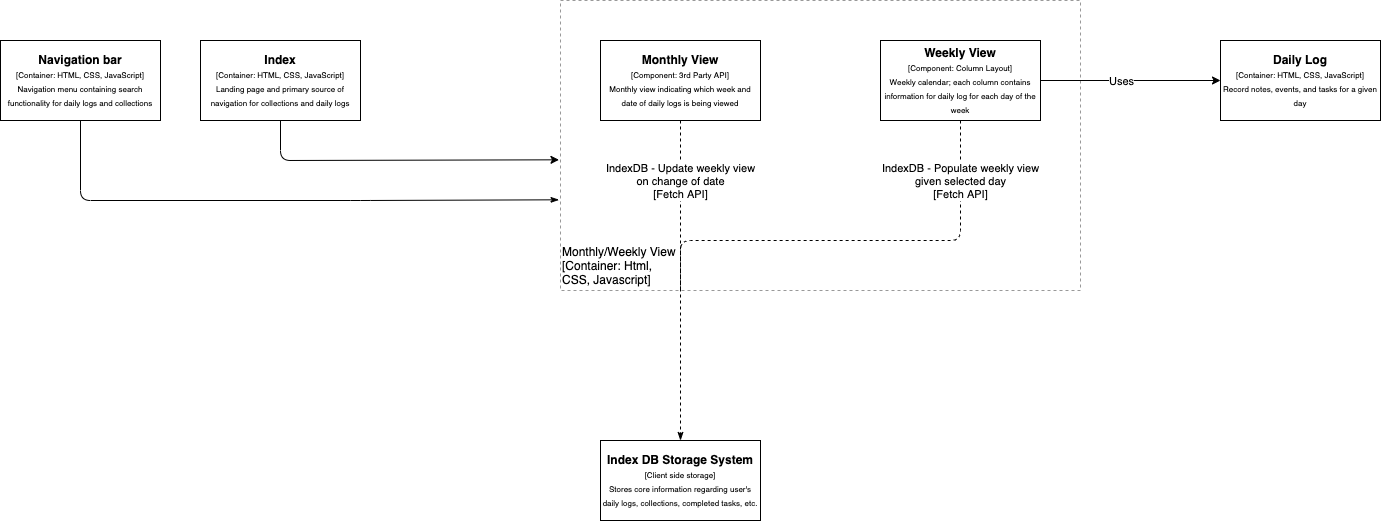

The diagram above was exported from draw.io. Its source (the exported page's mxGraphModel, read from the mxfile embedded in the PNG):
<mxGraphModel dx="1260" dy="830" grid="1" gridSize="10" guides="1" tooltips="1" connect="1" arrows="1" fold="1" page="1" pageScale="1" pageWidth="850" pageHeight="1100" math="0" shadow="0">
  <root>
    <mxCell id="0" />
    <mxCell id="1" parent="0" />
    <mxCell id="6" value="&lt;b&gt;Index DB Storage System&lt;/b&gt;&lt;br&gt;&lt;font style=&quot;font-size: 8px&quot;&gt;[Client side storage]&lt;br&gt;Stores core information regarding user's daily logs, collections, completed tasks, etc.&lt;br&gt;&lt;/font&gt;" style="rounded=0;whiteSpace=wrap;html=1;" parent="1" vertex="1">
      <mxGeometry x="440" y="880" width="160" height="80" as="geometry" />
    </mxCell>
    <mxCell id="9" value="" style="rounded=0;whiteSpace=wrap;html=1;dashed=1;opacity=40;strokeWidth=1;perimeterSpacing=1;shadow=0;glass=0;sketch=0;container=0;align=left;" parent="1" vertex="1">
      <mxGeometry x="400" y="440" width="520" height="290" as="geometry" />
    </mxCell>
    <mxCell id="10" value="&lt;b&gt;Index&lt;/b&gt;&lt;br&gt;&lt;font style=&quot;font-size: 8px&quot;&gt;[Container: HTML, CSS, JavaScript]&lt;br&gt;Landing page and primary source of&lt;br&gt;navigation for collections and daily logs&lt;br&gt;&lt;/font&gt;" style="rounded=0;whiteSpace=wrap;html=1;" parent="1" vertex="1">
      <mxGeometry x="40" y="480" width="160" height="80" as="geometry" />
    </mxCell>
    <mxCell id="12" value="&lt;b&gt;Daily Log&lt;/b&gt;&lt;br&gt;&lt;font style=&quot;font-size: 8px&quot;&gt;[Container: HTML, CSS, JavaScript]&lt;br&gt;Record notes, events, and tasks for a given day&lt;br&gt;&lt;/font&gt;" style="rounded=0;whiteSpace=wrap;html=1;" parent="1" vertex="1">
      <mxGeometry x="1060" y="480" width="160" height="80" as="geometry" />
    </mxCell>
    <mxCell id="21" value="&lt;b&gt;Navigation bar&lt;/b&gt;&lt;br&gt;&lt;font style=&quot;font-size: 8px&quot;&gt;[Container: HTML, CSS, JavaScript]&lt;br&gt;Navigation menu containing search functionality for daily logs and collections&lt;br&gt;&lt;/font&gt;" style="rounded=0;whiteSpace=wrap;html=1;" parent="1" vertex="1">
      <mxGeometry x="-160" y="480" width="160" height="80" as="geometry" />
    </mxCell>
    <mxCell id="28" value="" style="endArrow=classicThin;html=1;exitX=0.5;exitY=1;exitDx=0;exitDy=0;endFill=1;entryX=-0.001;entryY=0.686;entryDx=0;entryDy=0;entryPerimeter=0;" parent="1" source="21" target="9" edge="1">
      <mxGeometry width="50" height="50" relative="1" as="geometry">
        <mxPoint x="310" y="640" as="sourcePoint" />
        <mxPoint x="360" y="640" as="targetPoint" />
        <Array as="points">
          <mxPoint x="-80" y="640" />
          <mxPoint x="200" y="640" />
        </Array>
      </mxGeometry>
    </mxCell>
    <mxCell id="31" value="" style="endArrow=classic;html=1;jumpStyle=arc;jumpSize=10;exitX=0.5;exitY=1;exitDx=0;exitDy=0;entryX=-0.001;entryY=0.549;entryDx=0;entryDy=0;entryPerimeter=0;" parent="1" source="10" target="9" edge="1">
      <mxGeometry width="50" height="50" relative="1" as="geometry">
        <mxPoint x="120" y="600" as="sourcePoint" />
        <mxPoint x="360" y="600" as="targetPoint" />
        <Array as="points">
          <mxPoint x="120" y="600" />
          <mxPoint x="230" y="600" />
        </Array>
      </mxGeometry>
    </mxCell>
    <mxCell id="39" value="&lt;b&gt;Monthly View&lt;/b&gt;&lt;br&gt;&lt;font style=&quot;font-size: 8px&quot;&gt;[Component: 3rd Party API]&lt;br&gt;Monthly view indicating which week and date of daily logs is being viewed&lt;br&gt;&lt;/font&gt;" style="rounded=0;whiteSpace=wrap;html=1;" parent="1" vertex="1">
      <mxGeometry x="440" y="480" width="160" height="80" as="geometry" />
    </mxCell>
    <mxCell id="40" value="&lt;b&gt;Weekly View&lt;/b&gt;&lt;br&gt;&lt;font style=&quot;font-size: 8px&quot;&gt;[Component: Column Layout]&lt;br&gt;Weekly calendar; each column contains information for daily log for each day of the week&lt;br&gt;&lt;/font&gt;" style="rounded=0;whiteSpace=wrap;html=1;" parent="1" vertex="1">
      <mxGeometry x="720" y="480" width="160" height="80" as="geometry" />
    </mxCell>
    <mxCell id="41" value="" style="endArrow=classicThin;html=1;endFill=1;dashed=1;entryX=0.5;entryY=0;entryDx=0;entryDy=0;exitX=0.5;exitY=1;exitDx=0;exitDy=0;" parent="1" source="39" target="6" edge="1">
      <mxGeometry width="50" height="50" relative="1" as="geometry">
        <mxPoint x="610" y="740" as="sourcePoint" />
        <mxPoint x="789.9999999999998" y="800" as="targetPoint" />
        <Array as="points" />
      </mxGeometry>
    </mxCell>
    <mxCell id="42" value="" style="endArrow=none;html=1;endFill=0;dashed=1;exitX=0.5;exitY=1;exitDx=0;exitDy=0;" parent="1" source="40" edge="1">
      <mxGeometry width="50" height="50" relative="1" as="geometry">
        <mxPoint x="779.9999999999998" y="600" as="sourcePoint" />
        <mxPoint x="520" y="730" as="targetPoint" />
        <Array as="points">
          <mxPoint x="800" y="680" />
          <mxPoint x="520" y="680" />
        </Array>
      </mxGeometry>
    </mxCell>
    <mxCell id="43" value="IndexDB - Populate weekly view&lt;br&gt;given selected day&lt;br&gt;[Fetch API]" style="edgeLabel;html=1;align=center;verticalAlign=middle;resizable=0;points=[];" parent="42" vertex="1" connectable="0">
      <mxGeometry x="0.1632" relative="1" as="geometry">
        <mxPoint x="141.43" y="-60" as="offset" />
      </mxGeometry>
    </mxCell>
    <mxCell id="44" value="IndexDB - Update weekly view&lt;br&gt;on change of date&lt;br&gt;[Fetch API]" style="edgeLabel;html=1;align=center;verticalAlign=middle;resizable=0;points=[];" parent="42" vertex="1" connectable="0">
      <mxGeometry x="0.1632" relative="1" as="geometry">
        <mxPoint x="-138.57" y="-60" as="offset" />
      </mxGeometry>
    </mxCell>
    <mxCell id="45" value="" style="endArrow=classic;html=1;jumpStyle=arc;jumpSize=10;exitX=1;exitY=0.5;exitDx=0;exitDy=0;entryX=0;entryY=0.5;entryDx=0;entryDy=0;" parent="1" source="40" target="12" edge="1">
      <mxGeometry width="50" height="50" relative="1" as="geometry">
        <mxPoint x="850" y="620" as="sourcePoint" />
        <mxPoint x="1128.478" y="659.308" as="targetPoint" />
        <Array as="points" />
      </mxGeometry>
    </mxCell>
    <mxCell id="46" value="Uses" style="edgeLabel;html=1;align=center;verticalAlign=middle;resizable=0;points=[];" parent="45" vertex="1" connectable="0">
      <mxGeometry x="0.2392" relative="1" as="geometry">
        <mxPoint x="-31.76" as="offset" />
      </mxGeometry>
    </mxCell>
    <mxCell id="47" value="Monthly/Weekly View&lt;br&gt;[Container: Html, CSS, Javascript]" style="text;html=1;strokeColor=none;fillColor=none;align=left;verticalAlign=middle;whiteSpace=wrap;rounded=0;" parent="1" vertex="1">
      <mxGeometry x="400" y="680" width="120" height="50" as="geometry" />
    </mxCell>
  </root>
</mxGraphModel>